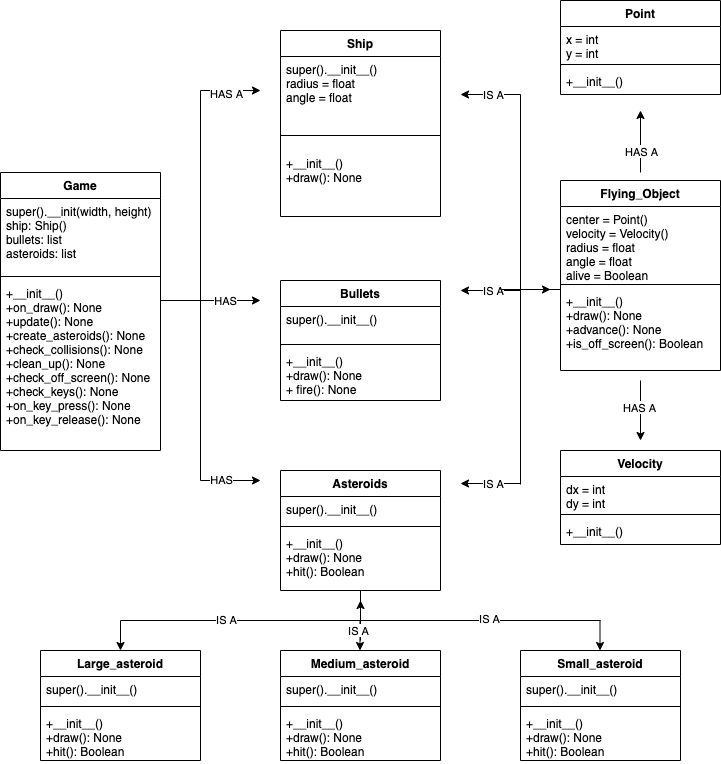

The diagram above was exported from draw.io. Its source (the exported page's mxGraphModel, read from the mxfile embedded in the PNG):
<mxGraphModel dx="1007" dy="2151" grid="1" gridSize="10" guides="1" tooltips="1" connect="1" arrows="1" fold="1" page="1" pageScale="1" pageWidth="850" pageHeight="1100" math="0" shadow="0">
  <root>
    <mxCell id="0" />
    <mxCell id="1" parent="0" />
    <mxCell id="zr1cbkLaISeCAXiDCxcO-11" value="Game" style="swimlane;fontStyle=1;align=center;verticalAlign=top;childLayout=stackLayout;horizontal=1;startSize=26;horizontalStack=0;resizeParent=1;resizeParentMax=0;resizeLast=0;collapsible=1;marginBottom=0;" vertex="1" parent="1">
      <mxGeometry x="40" y="-118" width="160" height="278" as="geometry" />
    </mxCell>
    <mxCell id="zr1cbkLaISeCAXiDCxcO-12" value="super().__init(width, height)&#10;ship: Ship()&#10;bullets: list&#10;asteroids: list" style="text;strokeColor=none;fillColor=none;align=left;verticalAlign=top;spacingLeft=4;spacingRight=4;overflow=hidden;rotatable=0;points=[[0,0.5],[1,0.5]];portConstraint=eastwest;" vertex="1" parent="zr1cbkLaISeCAXiDCxcO-11">
      <mxGeometry y="26" width="160" height="74" as="geometry" />
    </mxCell>
    <mxCell id="zr1cbkLaISeCAXiDCxcO-13" value="" style="line;strokeWidth=1;fillColor=none;align=left;verticalAlign=middle;spacingTop=-1;spacingLeft=3;spacingRight=3;rotatable=0;labelPosition=right;points=[];portConstraint=eastwest;" vertex="1" parent="zr1cbkLaISeCAXiDCxcO-11">
      <mxGeometry y="100" width="160" height="8" as="geometry" />
    </mxCell>
    <mxCell id="zr1cbkLaISeCAXiDCxcO-14" value="+__init__()&#10;+on_draw(): None&#10;+update(): None&#10;+create_asteroids(): None&#10;+check_collisions(): None&#10;+clean_up(): None&#10;+check_off_screen(): None&#10;+check_keys(): None&#10;+on_key_press(): None&#10;+on_key_release(): None&#10;" style="text;strokeColor=none;fillColor=none;align=left;verticalAlign=top;spacingLeft=4;spacingRight=4;overflow=hidden;rotatable=0;points=[[0,0.5],[1,0.5]];portConstraint=eastwest;" vertex="1" parent="zr1cbkLaISeCAXiDCxcO-11">
      <mxGeometry y="108" width="160" height="170" as="geometry" />
    </mxCell>
    <mxCell id="zr1cbkLaISeCAXiDCxcO-15" value="Point" style="swimlane;fontStyle=1;align=center;verticalAlign=top;childLayout=stackLayout;horizontal=1;startSize=26;horizontalStack=0;resizeParent=1;resizeParentMax=0;resizeLast=0;collapsible=1;marginBottom=0;" vertex="1" parent="1">
      <mxGeometry x="600" y="-290" width="160" height="94" as="geometry" />
    </mxCell>
    <mxCell id="zr1cbkLaISeCAXiDCxcO-16" value="x = int&#10;y = int" style="text;strokeColor=none;fillColor=none;align=left;verticalAlign=top;spacingLeft=4;spacingRight=4;overflow=hidden;rotatable=0;points=[[0,0.5],[1,0.5]];portConstraint=eastwest;" vertex="1" parent="zr1cbkLaISeCAXiDCxcO-15">
      <mxGeometry y="26" width="160" height="34" as="geometry" />
    </mxCell>
    <mxCell id="zr1cbkLaISeCAXiDCxcO-17" value="" style="line;strokeWidth=1;fillColor=none;align=left;verticalAlign=middle;spacingTop=-1;spacingLeft=3;spacingRight=3;rotatable=0;labelPosition=right;points=[];portConstraint=eastwest;" vertex="1" parent="zr1cbkLaISeCAXiDCxcO-15">
      <mxGeometry y="60" width="160" height="8" as="geometry" />
    </mxCell>
    <mxCell id="zr1cbkLaISeCAXiDCxcO-18" value="+__init__()" style="text;strokeColor=none;fillColor=none;align=left;verticalAlign=top;spacingLeft=4;spacingRight=4;overflow=hidden;rotatable=0;points=[[0,0.5],[1,0.5]];portConstraint=eastwest;" vertex="1" parent="zr1cbkLaISeCAXiDCxcO-15">
      <mxGeometry y="68" width="160" height="26" as="geometry" />
    </mxCell>
    <mxCell id="zr1cbkLaISeCAXiDCxcO-23" value="Velocity" style="swimlane;fontStyle=1;align=center;verticalAlign=top;childLayout=stackLayout;horizontal=1;startSize=26;horizontalStack=0;resizeParent=1;resizeParentMax=0;resizeLast=0;collapsible=1;marginBottom=0;" vertex="1" parent="1">
      <mxGeometry x="600" y="160" width="160" height="94" as="geometry" />
    </mxCell>
    <mxCell id="zr1cbkLaISeCAXiDCxcO-24" value="dx = int&#10;dy = int" style="text;strokeColor=none;fillColor=none;align=left;verticalAlign=top;spacingLeft=4;spacingRight=4;overflow=hidden;rotatable=0;points=[[0,0.5],[1,0.5]];portConstraint=eastwest;" vertex="1" parent="zr1cbkLaISeCAXiDCxcO-23">
      <mxGeometry y="26" width="160" height="34" as="geometry" />
    </mxCell>
    <mxCell id="zr1cbkLaISeCAXiDCxcO-25" value="" style="line;strokeWidth=1;fillColor=none;align=left;verticalAlign=middle;spacingTop=-1;spacingLeft=3;spacingRight=3;rotatable=0;labelPosition=right;points=[];portConstraint=eastwest;" vertex="1" parent="zr1cbkLaISeCAXiDCxcO-23">
      <mxGeometry y="60" width="160" height="8" as="geometry" />
    </mxCell>
    <mxCell id="zr1cbkLaISeCAXiDCxcO-26" value="+__init__()" style="text;strokeColor=none;fillColor=none;align=left;verticalAlign=top;spacingLeft=4;spacingRight=4;overflow=hidden;rotatable=0;points=[[0,0.5],[1,0.5]];portConstraint=eastwest;" vertex="1" parent="zr1cbkLaISeCAXiDCxcO-23">
      <mxGeometry y="68" width="160" height="26" as="geometry" />
    </mxCell>
    <mxCell id="zr1cbkLaISeCAXiDCxcO-27" value="Flying_Object" style="swimlane;fontStyle=1;align=center;verticalAlign=top;childLayout=stackLayout;horizontal=1;startSize=26;horizontalStack=0;resizeParent=1;resizeParentMax=0;resizeLast=0;collapsible=1;marginBottom=0;" vertex="1" parent="1">
      <mxGeometry x="600" y="-110" width="160" height="190" as="geometry" />
    </mxCell>
    <mxCell id="zr1cbkLaISeCAXiDCxcO-28" value="center = Point()&#10;velocity = Velocity()&#10;radius = float&#10;angle = float&#10;alive = Boolean" style="text;strokeColor=none;fillColor=none;align=left;verticalAlign=top;spacingLeft=4;spacingRight=4;overflow=hidden;rotatable=0;points=[[0,0.5],[1,0.5]];portConstraint=eastwest;" vertex="1" parent="zr1cbkLaISeCAXiDCxcO-27">
      <mxGeometry y="26" width="160" height="74" as="geometry" />
    </mxCell>
    <mxCell id="zr1cbkLaISeCAXiDCxcO-29" value="" style="line;strokeWidth=1;fillColor=none;align=left;verticalAlign=middle;spacingTop=-1;spacingLeft=3;spacingRight=3;rotatable=0;labelPosition=right;points=[];portConstraint=eastwest;" vertex="1" parent="zr1cbkLaISeCAXiDCxcO-27">
      <mxGeometry y="100" width="160" height="8" as="geometry" />
    </mxCell>
    <mxCell id="zr1cbkLaISeCAXiDCxcO-30" value="+__init__()&#10;+draw(): None&#10;+advance(): None&#10;+is_off_screen(): Boolean" style="text;strokeColor=none;fillColor=none;align=left;verticalAlign=top;spacingLeft=4;spacingRight=4;overflow=hidden;rotatable=0;points=[[0,0.5],[1,0.5]];portConstraint=eastwest;" vertex="1" parent="zr1cbkLaISeCAXiDCxcO-27">
      <mxGeometry y="108" width="160" height="82" as="geometry" />
    </mxCell>
    <mxCell id="zr1cbkLaISeCAXiDCxcO-31" value="Bullets" style="swimlane;fontStyle=1;align=center;verticalAlign=top;childLayout=stackLayout;horizontal=1;startSize=26;horizontalStack=0;resizeParent=1;resizeParentMax=0;resizeLast=0;collapsible=1;marginBottom=0;" vertex="1" parent="1">
      <mxGeometry x="320" y="-10" width="160" height="120" as="geometry" />
    </mxCell>
    <mxCell id="zr1cbkLaISeCAXiDCxcO-32" value="super().__init__()&#10;" style="text;strokeColor=none;fillColor=none;align=left;verticalAlign=top;spacingLeft=4;spacingRight=4;overflow=hidden;rotatable=0;points=[[0,0.5],[1,0.5]];portConstraint=eastwest;" vertex="1" parent="zr1cbkLaISeCAXiDCxcO-31">
      <mxGeometry y="26" width="160" height="34" as="geometry" />
    </mxCell>
    <mxCell id="zr1cbkLaISeCAXiDCxcO-33" value="" style="line;strokeWidth=1;fillColor=none;align=left;verticalAlign=middle;spacingTop=-1;spacingLeft=3;spacingRight=3;rotatable=0;labelPosition=right;points=[];portConstraint=eastwest;" vertex="1" parent="zr1cbkLaISeCAXiDCxcO-31">
      <mxGeometry y="60" width="160" height="8" as="geometry" />
    </mxCell>
    <mxCell id="zr1cbkLaISeCAXiDCxcO-34" value="+__init__()&#10;+draw(): None&#10;+ fire(): None" style="text;strokeColor=none;fillColor=none;align=left;verticalAlign=top;spacingLeft=4;spacingRight=4;overflow=hidden;rotatable=0;points=[[0,0.5],[1,0.5]];portConstraint=eastwest;" vertex="1" parent="zr1cbkLaISeCAXiDCxcO-31">
      <mxGeometry y="68" width="160" height="52" as="geometry" />
    </mxCell>
    <mxCell id="zr1cbkLaISeCAXiDCxcO-35" value="Ship" style="swimlane;fontStyle=1;align=center;verticalAlign=top;childLayout=stackLayout;horizontal=1;startSize=26;horizontalStack=0;resizeParent=1;resizeParentMax=0;resizeLast=0;collapsible=1;marginBottom=0;" vertex="1" parent="1">
      <mxGeometry x="320" y="-260" width="160" height="186" as="geometry" />
    </mxCell>
    <mxCell id="zr1cbkLaISeCAXiDCxcO-36" value="super().__init__()&#10;radius = float&#10;angle = float" style="text;strokeColor=none;fillColor=none;align=left;verticalAlign=top;spacingLeft=4;spacingRight=4;overflow=hidden;rotatable=0;points=[[0,0.5],[1,0.5]];portConstraint=eastwest;" vertex="1" parent="zr1cbkLaISeCAXiDCxcO-35">
      <mxGeometry y="26" width="160" height="64" as="geometry" />
    </mxCell>
    <mxCell id="zr1cbkLaISeCAXiDCxcO-37" value="" style="line;strokeWidth=1;fillColor=none;align=left;verticalAlign=middle;spacingTop=-1;spacingLeft=3;spacingRight=3;rotatable=0;labelPosition=right;points=[];portConstraint=eastwest;" vertex="1" parent="zr1cbkLaISeCAXiDCxcO-35">
      <mxGeometry y="90" width="160" height="30" as="geometry" />
    </mxCell>
    <mxCell id="zr1cbkLaISeCAXiDCxcO-38" value="+__init__()&#10;+draw(): None" style="text;strokeColor=none;fillColor=none;align=left;verticalAlign=top;spacingLeft=4;spacingRight=4;overflow=hidden;rotatable=0;points=[[0,0.5],[1,0.5]];portConstraint=eastwest;" vertex="1" parent="zr1cbkLaISeCAXiDCxcO-35">
      <mxGeometry y="120" width="160" height="66" as="geometry" />
    </mxCell>
    <mxCell id="zr1cbkLaISeCAXiDCxcO-39" value="Asteroids" style="swimlane;fontStyle=1;align=center;verticalAlign=top;childLayout=stackLayout;horizontal=1;startSize=26;horizontalStack=0;resizeParent=1;resizeParentMax=0;resizeLast=0;collapsible=1;marginBottom=0;" vertex="1" parent="1">
      <mxGeometry x="320" y="180" width="160" height="120" as="geometry" />
    </mxCell>
    <mxCell id="zr1cbkLaISeCAXiDCxcO-40" value="super().__init__()" style="text;strokeColor=none;fillColor=none;align=left;verticalAlign=top;spacingLeft=4;spacingRight=4;overflow=hidden;rotatable=0;points=[[0,0.5],[1,0.5]];portConstraint=eastwest;" vertex="1" parent="zr1cbkLaISeCAXiDCxcO-39">
      <mxGeometry y="26" width="160" height="26" as="geometry" />
    </mxCell>
    <mxCell id="zr1cbkLaISeCAXiDCxcO-41" value="" style="line;strokeWidth=1;fillColor=none;align=left;verticalAlign=middle;spacingTop=-1;spacingLeft=3;spacingRight=3;rotatable=0;labelPosition=right;points=[];portConstraint=eastwest;" vertex="1" parent="zr1cbkLaISeCAXiDCxcO-39">
      <mxGeometry y="52" width="160" height="8" as="geometry" />
    </mxCell>
    <mxCell id="zr1cbkLaISeCAXiDCxcO-42" value="+__init__()&#10;+draw(): None&#10;+hit(): Boolean" style="text;strokeColor=none;fillColor=none;align=left;verticalAlign=top;spacingLeft=4;spacingRight=4;overflow=hidden;rotatable=0;points=[[0,0.5],[1,0.5]];portConstraint=eastwest;" vertex="1" parent="zr1cbkLaISeCAXiDCxcO-39">
      <mxGeometry y="60" width="160" height="60" as="geometry" />
    </mxCell>
    <mxCell id="zr1cbkLaISeCAXiDCxcO-43" value="Large_asteroid" style="swimlane;fontStyle=1;align=center;verticalAlign=top;childLayout=stackLayout;horizontal=1;startSize=26;horizontalStack=0;resizeParent=1;resizeParentMax=0;resizeLast=0;collapsible=1;marginBottom=0;" vertex="1" parent="1">
      <mxGeometry x="80" y="360" width="160" height="110" as="geometry" />
    </mxCell>
    <mxCell id="zr1cbkLaISeCAXiDCxcO-44" value="super().__init__()&#10;" style="text;strokeColor=none;fillColor=none;align=left;verticalAlign=top;spacingLeft=4;spacingRight=4;overflow=hidden;rotatable=0;points=[[0,0.5],[1,0.5]];portConstraint=eastwest;" vertex="1" parent="zr1cbkLaISeCAXiDCxcO-43">
      <mxGeometry y="26" width="160" height="26" as="geometry" />
    </mxCell>
    <mxCell id="zr1cbkLaISeCAXiDCxcO-45" value="" style="line;strokeWidth=1;fillColor=none;align=left;verticalAlign=middle;spacingTop=-1;spacingLeft=3;spacingRight=3;rotatable=0;labelPosition=right;points=[];portConstraint=eastwest;" vertex="1" parent="zr1cbkLaISeCAXiDCxcO-43">
      <mxGeometry y="52" width="160" height="8" as="geometry" />
    </mxCell>
    <mxCell id="zr1cbkLaISeCAXiDCxcO-46" value="+__init__()&#10;+draw(): None&#10;+hit(): Boolean" style="text;strokeColor=none;fillColor=none;align=left;verticalAlign=top;spacingLeft=4;spacingRight=4;overflow=hidden;rotatable=0;points=[[0,0.5],[1,0.5]];portConstraint=eastwest;" vertex="1" parent="zr1cbkLaISeCAXiDCxcO-43">
      <mxGeometry y="60" width="160" height="50" as="geometry" />
    </mxCell>
    <mxCell id="zr1cbkLaISeCAXiDCxcO-47" value="Medium_asteroid" style="swimlane;fontStyle=1;align=center;verticalAlign=top;childLayout=stackLayout;horizontal=1;startSize=26;horizontalStack=0;resizeParent=1;resizeParentMax=0;resizeLast=0;collapsible=1;marginBottom=0;" vertex="1" parent="1">
      <mxGeometry x="320" y="360" width="160" height="110" as="geometry" />
    </mxCell>
    <mxCell id="zr1cbkLaISeCAXiDCxcO-48" value="super().__init__()&#10;" style="text;strokeColor=none;fillColor=none;align=left;verticalAlign=top;spacingLeft=4;spacingRight=4;overflow=hidden;rotatable=0;points=[[0,0.5],[1,0.5]];portConstraint=eastwest;" vertex="1" parent="zr1cbkLaISeCAXiDCxcO-47">
      <mxGeometry y="26" width="160" height="26" as="geometry" />
    </mxCell>
    <mxCell id="zr1cbkLaISeCAXiDCxcO-49" value="" style="line;strokeWidth=1;fillColor=none;align=left;verticalAlign=middle;spacingTop=-1;spacingLeft=3;spacingRight=3;rotatable=0;labelPosition=right;points=[];portConstraint=eastwest;" vertex="1" parent="zr1cbkLaISeCAXiDCxcO-47">
      <mxGeometry y="52" width="160" height="8" as="geometry" />
    </mxCell>
    <mxCell id="zr1cbkLaISeCAXiDCxcO-50" value="+__init__()&#10;+draw(): None&#10;+hit(): Boolean" style="text;strokeColor=none;fillColor=none;align=left;verticalAlign=top;spacingLeft=4;spacingRight=4;overflow=hidden;rotatable=0;points=[[0,0.5],[1,0.5]];portConstraint=eastwest;" vertex="1" parent="zr1cbkLaISeCAXiDCxcO-47">
      <mxGeometry y="60" width="160" height="50" as="geometry" />
    </mxCell>
    <mxCell id="zr1cbkLaISeCAXiDCxcO-51" value="Small_asteroid" style="swimlane;fontStyle=1;align=center;verticalAlign=top;childLayout=stackLayout;horizontal=1;startSize=26;horizontalStack=0;resizeParent=1;resizeParentMax=0;resizeLast=0;collapsible=1;marginBottom=0;" vertex="1" parent="1">
      <mxGeometry x="560" y="360" width="160" height="110" as="geometry" />
    </mxCell>
    <mxCell id="zr1cbkLaISeCAXiDCxcO-52" value="super().__init__()&#10;" style="text;strokeColor=none;fillColor=none;align=left;verticalAlign=top;spacingLeft=4;spacingRight=4;overflow=hidden;rotatable=0;points=[[0,0.5],[1,0.5]];portConstraint=eastwest;" vertex="1" parent="zr1cbkLaISeCAXiDCxcO-51">
      <mxGeometry y="26" width="160" height="26" as="geometry" />
    </mxCell>
    <mxCell id="zr1cbkLaISeCAXiDCxcO-53" value="" style="line;strokeWidth=1;fillColor=none;align=left;verticalAlign=middle;spacingTop=-1;spacingLeft=3;spacingRight=3;rotatable=0;labelPosition=right;points=[];portConstraint=eastwest;" vertex="1" parent="zr1cbkLaISeCAXiDCxcO-51">
      <mxGeometry y="52" width="160" height="8" as="geometry" />
    </mxCell>
    <mxCell id="zr1cbkLaISeCAXiDCxcO-54" value="+__init__()&#10;+draw(): None&#10;+hit(): Boolean" style="text;strokeColor=none;fillColor=none;align=left;verticalAlign=top;spacingLeft=4;spacingRight=4;overflow=hidden;rotatable=0;points=[[0,0.5],[1,0.5]];portConstraint=eastwest;" vertex="1" parent="zr1cbkLaISeCAXiDCxcO-51">
      <mxGeometry y="60" width="160" height="50" as="geometry" />
    </mxCell>
    <mxCell id="zr1cbkLaISeCAXiDCxcO-55" value="" style="endArrow=classic;html=1;rounded=0;" edge="1" parent="1">
      <mxGeometry width="50" height="50" relative="1" as="geometry">
        <mxPoint x="240" y="190" as="sourcePoint" />
        <mxPoint x="300" y="190" as="targetPoint" />
      </mxGeometry>
    </mxCell>
    <mxCell id="zr1cbkLaISeCAXiDCxcO-92" value="HAS" style="edgeLabel;html=1;align=center;verticalAlign=middle;resizable=0;points=[];" vertex="1" connectable="0" parent="zr1cbkLaISeCAXiDCxcO-55">
      <mxGeometry x="-0.3333" y="2" relative="1" as="geometry">
        <mxPoint as="offset" />
      </mxGeometry>
    </mxCell>
    <mxCell id="zr1cbkLaISeCAXiDCxcO-57" value="" style="endArrow=none;html=1;rounded=0;" edge="1" parent="1">
      <mxGeometry width="50" height="50" relative="1" as="geometry">
        <mxPoint x="240" y="190" as="sourcePoint" />
        <mxPoint x="240" y="-200" as="targetPoint" />
      </mxGeometry>
    </mxCell>
    <mxCell id="zr1cbkLaISeCAXiDCxcO-58" value="" style="endArrow=classic;html=1;rounded=0;" edge="1" parent="1">
      <mxGeometry width="50" height="50" relative="1" as="geometry">
        <mxPoint x="240" y="10" as="sourcePoint" />
        <mxPoint x="300" y="10" as="targetPoint" />
      </mxGeometry>
    </mxCell>
    <mxCell id="zr1cbkLaISeCAXiDCxcO-94" value="HAS" style="edgeLabel;html=1;align=center;verticalAlign=middle;resizable=0;points=[];" vertex="1" connectable="0" parent="zr1cbkLaISeCAXiDCxcO-58">
      <mxGeometry x="-0.2" y="1" relative="1" as="geometry">
        <mxPoint as="offset" />
      </mxGeometry>
    </mxCell>
    <mxCell id="zr1cbkLaISeCAXiDCxcO-59" value="" style="endArrow=classic;html=1;rounded=0;" edge="1" parent="1">
      <mxGeometry width="50" height="50" relative="1" as="geometry">
        <mxPoint x="240" y="-200" as="sourcePoint" />
        <mxPoint x="300" y="-200" as="targetPoint" />
      </mxGeometry>
    </mxCell>
    <mxCell id="zr1cbkLaISeCAXiDCxcO-95" value="HAS A" style="edgeLabel;html=1;align=center;verticalAlign=middle;resizable=0;points=[];" vertex="1" connectable="0" parent="zr1cbkLaISeCAXiDCxcO-59">
      <mxGeometry x="-0.1667" y="-2" relative="1" as="geometry">
        <mxPoint as="offset" />
      </mxGeometry>
    </mxCell>
    <mxCell id="zr1cbkLaISeCAXiDCxcO-61" value="" style="endArrow=none;html=1;rounded=0;" edge="1" parent="1">
      <mxGeometry width="50" height="50" relative="1" as="geometry">
        <mxPoint x="200" y="10" as="sourcePoint" />
        <mxPoint x="240" y="10" as="targetPoint" />
      </mxGeometry>
    </mxCell>
    <mxCell id="zr1cbkLaISeCAXiDCxcO-62" value="" style="endArrow=none;html=1;rounded=0;exitX=0.375;exitY=1;exitDx=0;exitDy=0;exitPerimeter=0;" edge="1" parent="1">
      <mxGeometry width="50" height="50" relative="1" as="geometry">
        <mxPoint x="400" y="300" as="sourcePoint" />
        <mxPoint x="400" y="330" as="targetPoint" />
      </mxGeometry>
    </mxCell>
    <mxCell id="zr1cbkLaISeCAXiDCxcO-63" value="" style="endArrow=none;html=1;rounded=0;" edge="1" parent="1">
      <mxGeometry width="50" height="50" relative="1" as="geometry">
        <mxPoint x="160" y="330" as="sourcePoint" />
        <mxPoint x="640" y="330" as="targetPoint" />
      </mxGeometry>
    </mxCell>
    <mxCell id="zr1cbkLaISeCAXiDCxcO-89" value="IS A" style="edgeLabel;html=1;align=center;verticalAlign=middle;resizable=0;points=[];" vertex="1" connectable="0" parent="zr1cbkLaISeCAXiDCxcO-63">
      <mxGeometry x="-0.5625" y="2" relative="1" as="geometry">
        <mxPoint as="offset" />
      </mxGeometry>
    </mxCell>
    <mxCell id="zr1cbkLaISeCAXiDCxcO-90" value="IS A" style="edgeLabel;html=1;align=center;verticalAlign=middle;resizable=0;points=[];" vertex="1" connectable="0" parent="zr1cbkLaISeCAXiDCxcO-63">
      <mxGeometry x="0.5333" y="3" relative="1" as="geometry">
        <mxPoint as="offset" />
      </mxGeometry>
    </mxCell>
    <mxCell id="zr1cbkLaISeCAXiDCxcO-66" value="" style="endArrow=classic;html=1;rounded=0;entryX=0.5;entryY=0;entryDx=0;entryDy=0;" edge="1" parent="1" target="zr1cbkLaISeCAXiDCxcO-43">
      <mxGeometry width="50" height="50" relative="1" as="geometry">
        <mxPoint x="160" y="330" as="sourcePoint" />
        <mxPoint x="200" y="330" as="targetPoint" />
      </mxGeometry>
    </mxCell>
    <mxCell id="zr1cbkLaISeCAXiDCxcO-67" value="" style="endArrow=classic;html=1;rounded=0;entryX=0.5;entryY=0;entryDx=0;entryDy=0;" edge="1" parent="1">
      <mxGeometry width="50" height="50" relative="1" as="geometry">
        <mxPoint x="399.5" y="330" as="sourcePoint" />
        <mxPoint x="399.5" y="360" as="targetPoint" />
      </mxGeometry>
    </mxCell>
    <mxCell id="zr1cbkLaISeCAXiDCxcO-68" value="" style="endArrow=classic;html=1;rounded=0;entryX=0.5;entryY=0;entryDx=0;entryDy=0;" edge="1" parent="1">
      <mxGeometry width="50" height="50" relative="1" as="geometry">
        <mxPoint x="639.5" y="330" as="sourcePoint" />
        <mxPoint x="639.5" y="360" as="targetPoint" />
      </mxGeometry>
    </mxCell>
    <mxCell id="zr1cbkLaISeCAXiDCxcO-77" value="" style="endArrow=classic;html=1;rounded=0;" edge="1" parent="1">
      <mxGeometry width="50" height="50" relative="1" as="geometry">
        <mxPoint x="400" y="350" as="sourcePoint" />
        <mxPoint x="400" y="310" as="targetPoint" />
      </mxGeometry>
    </mxCell>
    <mxCell id="zr1cbkLaISeCAXiDCxcO-91" value="IS A" style="edgeLabel;html=1;align=center;verticalAlign=middle;resizable=0;points=[];" vertex="1" connectable="0" parent="zr1cbkLaISeCAXiDCxcO-77">
      <mxGeometry x="-0.45" y="3" relative="1" as="geometry">
        <mxPoint as="offset" />
      </mxGeometry>
    </mxCell>
    <mxCell id="zr1cbkLaISeCAXiDCxcO-96" value="" style="endArrow=classic;html=1;rounded=0;" edge="1" parent="1">
      <mxGeometry width="50" height="50" relative="1" as="geometry">
        <mxPoint x="680" y="-118" as="sourcePoint" />
        <mxPoint x="680" y="-180" as="targetPoint" />
      </mxGeometry>
    </mxCell>
    <mxCell id="zr1cbkLaISeCAXiDCxcO-98" value="HAS A" style="edgeLabel;html=1;align=center;verticalAlign=middle;resizable=0;points=[];" vertex="1" connectable="0" parent="zr1cbkLaISeCAXiDCxcO-96">
      <mxGeometry x="-0.5161" y="-1" relative="1" as="geometry">
        <mxPoint x="-1" y="-7" as="offset" />
      </mxGeometry>
    </mxCell>
    <mxCell id="zr1cbkLaISeCAXiDCxcO-97" value="" style="endArrow=classic;html=1;rounded=0;" edge="1" parent="1">
      <mxGeometry width="50" height="50" relative="1" as="geometry">
        <mxPoint x="680" y="90" as="sourcePoint" />
        <mxPoint x="680" y="150" as="targetPoint" />
      </mxGeometry>
    </mxCell>
    <mxCell id="zr1cbkLaISeCAXiDCxcO-99" value="HAS A" style="edgeLabel;html=1;align=center;verticalAlign=middle;resizable=0;points=[];" vertex="1" connectable="0" parent="zr1cbkLaISeCAXiDCxcO-97">
      <mxGeometry x="-0.1333" y="-2" relative="1" as="geometry">
        <mxPoint as="offset" />
      </mxGeometry>
    </mxCell>
    <mxCell id="zr1cbkLaISeCAXiDCxcO-100" value="" style="endArrow=none;html=1;rounded=0;" edge="1" parent="1">
      <mxGeometry width="50" height="50" relative="1" as="geometry">
        <mxPoint x="560" y="194" as="sourcePoint" />
        <mxPoint x="560" y="-196" as="targetPoint" />
      </mxGeometry>
    </mxCell>
    <mxCell id="zr1cbkLaISeCAXiDCxcO-101" value="" style="endArrow=none;html=1;rounded=0;" edge="1" parent="1">
      <mxGeometry width="50" height="50" relative="1" as="geometry">
        <mxPoint x="560" y="-1" as="sourcePoint" />
        <mxPoint x="600" y="-1" as="targetPoint" />
      </mxGeometry>
    </mxCell>
    <mxCell id="zr1cbkLaISeCAXiDCxcO-104" value="" style="endArrow=classic;html=1;rounded=0;" edge="1" parent="1">
      <mxGeometry width="50" height="50" relative="1" as="geometry">
        <mxPoint x="560" as="sourcePoint" />
        <mxPoint x="500" as="targetPoint" />
      </mxGeometry>
    </mxCell>
    <mxCell id="zr1cbkLaISeCAXiDCxcO-105" value="IS A" style="edgeLabel;html=1;align=center;verticalAlign=middle;resizable=0;points=[];" vertex="1" connectable="0" parent="zr1cbkLaISeCAXiDCxcO-104">
      <mxGeometry x="-0.0667" y="-1" relative="1" as="geometry">
        <mxPoint as="offset" />
      </mxGeometry>
    </mxCell>
    <mxCell id="zr1cbkLaISeCAXiDCxcO-106" value="" style="endArrow=classic;html=1;rounded=0;" edge="1" parent="1">
      <mxGeometry width="50" height="50" relative="1" as="geometry">
        <mxPoint x="540" y="-1" as="sourcePoint" />
        <mxPoint x="590" y="-1" as="targetPoint" />
      </mxGeometry>
    </mxCell>
    <mxCell id="zr1cbkLaISeCAXiDCxcO-107" value="" style="endArrow=classic;html=1;rounded=0;" edge="1" parent="1">
      <mxGeometry width="50" height="50" relative="1" as="geometry">
        <mxPoint x="560" y="193" as="sourcePoint" />
        <mxPoint x="500" y="193" as="targetPoint" />
      </mxGeometry>
    </mxCell>
    <mxCell id="zr1cbkLaISeCAXiDCxcO-108" value="IS A" style="edgeLabel;html=1;align=center;verticalAlign=middle;resizable=0;points=[];" vertex="1" connectable="0" parent="zr1cbkLaISeCAXiDCxcO-107">
      <mxGeometry x="-0.0667" y="-1" relative="1" as="geometry">
        <mxPoint as="offset" />
      </mxGeometry>
    </mxCell>
    <mxCell id="zr1cbkLaISeCAXiDCxcO-109" value="" style="endArrow=classic;html=1;rounded=0;" edge="1" parent="1">
      <mxGeometry width="50" height="50" relative="1" as="geometry">
        <mxPoint x="560" y="-196" as="sourcePoint" />
        <mxPoint x="500" y="-196" as="targetPoint" />
      </mxGeometry>
    </mxCell>
    <mxCell id="zr1cbkLaISeCAXiDCxcO-110" value="IS A" style="edgeLabel;html=1;align=center;verticalAlign=middle;resizable=0;points=[];" vertex="1" connectable="0" parent="zr1cbkLaISeCAXiDCxcO-109">
      <mxGeometry x="-0.0667" y="-1" relative="1" as="geometry">
        <mxPoint as="offset" />
      </mxGeometry>
    </mxCell>
  </root>
</mxGraphModel>